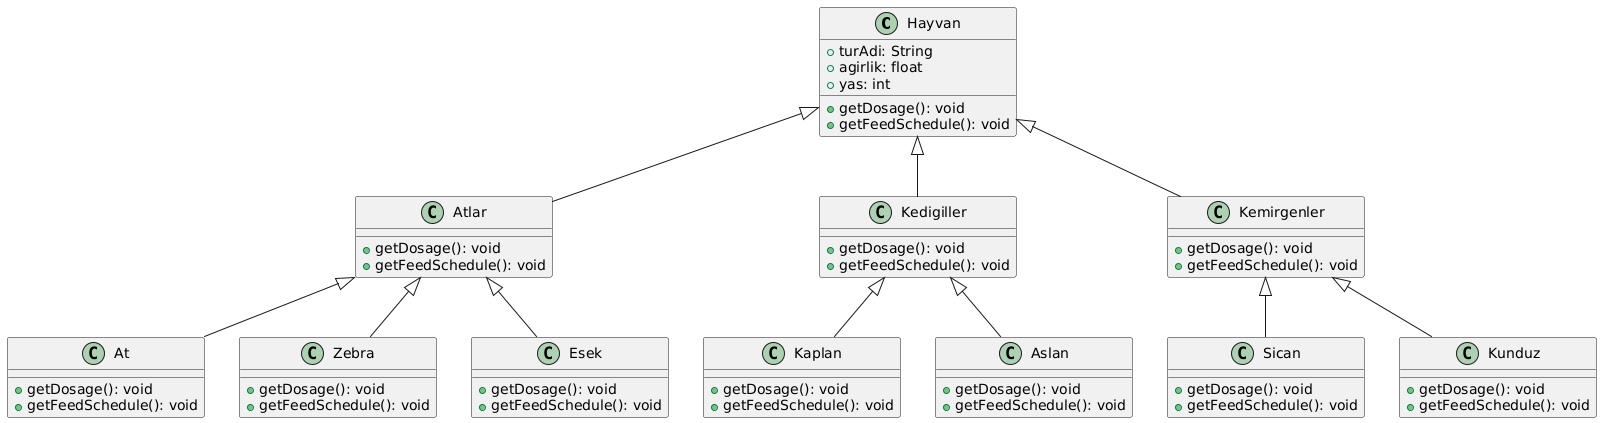

The diagram above was rendered by PlantUML. Its source (embedded in the PNG):
@startuml
class Hayvan {
    +turAdi: String
    +agirlik: float
    +yas: int
    +getDosage(): void
    +getFeedSchedule(): void
}

class Atlar {
    +getDosage(): void
    +getFeedSchedule(): void
}

class Kedigiller {
    +getDosage(): void
    +getFeedSchedule(): void
}

class Kemirgenler {
    +getDosage(): void
    +getFeedSchedule(): void
}

class At {
    +getDosage(): void
    +getFeedSchedule(): void
}

class Zebra {
    +getDosage(): void
    +getFeedSchedule(): void
}

class Esek {
    +getDosage(): void
    +getFeedSchedule(): void
}

class Kaplan {
    +getDosage(): void
    +getFeedSchedule(): void
}

class Aslan {
    +getDosage(): void
    +getFeedSchedule(): void
}

class Sican {
    +getDosage(): void
    +getFeedSchedule(): void
}

class Kunduz {
    +getDosage(): void
    +getFeedSchedule(): void
}

Hayvan <|-- Atlar
Hayvan <|-- Kedigiller
Hayvan <|-- Kemirgenler

Atlar <|-- At
Atlar <|-- Zebra
Atlar <|-- Esek

Kedigiller <|-- Kaplan
Kedigiller <|-- Aslan

Kemirgenler <|-- Sican
Kemirgenler <|-- Kunduz
@enduml